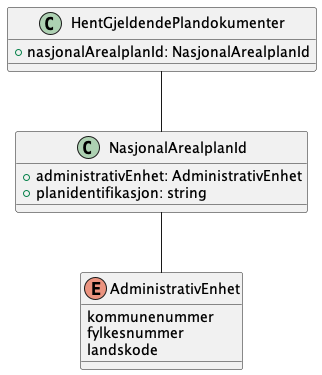

The diagram above was rendered by PlantUML. Its source (embedded in the PNG):
@startuml
!include ./../no.ks.fiks.plan.v2.felles.nasjonalarealplanid/nasjonalarealplanid.pu

class HentGjeldendePlandokumenter {
    +nasjonalArealplanId: NasjonalArealplanId
}

HentGjeldendePlandokumenter -- NasjonalArealplanId

@enduml